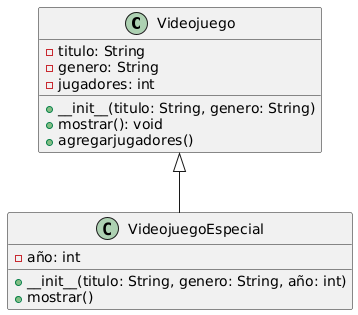

The diagram above was rendered by PlantUML. Its source (embedded in the PNG):
@startuml
class Videojuego {
  - titulo: String
  - genero: String
  - jugadores: int
  + __init__(titulo: String, genero: String)
  + mostrar(): void
  + agregarjugadores()
}

class VideojuegoEspecial {
  - año: int
  + __init__(titulo: String, genero: String, año: int)
  + mostrar()
}

Videojuego <|-- VideojuegoEspecial
@enduml